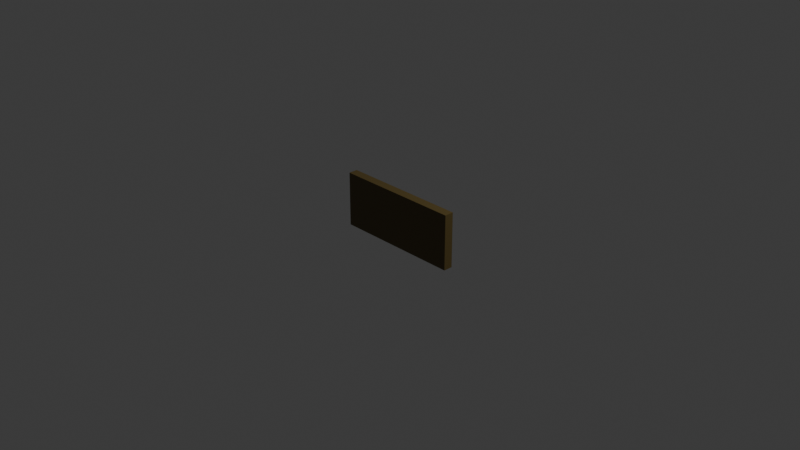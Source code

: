 # Source: MouthDisplay.blend  (saved by Blender 5.2.44; exported with 4.5.12 LTS)
import bpy
from mathutils import Matrix  # noqa: F401  (used for matrix-valued properties, if any)

bpy.ops.wm.read_factory_settings(use_empty=True)
scene = bpy.context.scene
scene.name = 'Scene'

# ---- collections
col_collection = bpy.data.collections.new('Collection'); scene.collection.children.link(col_collection)

# ---- materials (node trees are filled in below, after node groups)
mat_material = bpy.data.materials.new('Material')
mat_material.alpha_threshold = 0.0
mat_material.use_backface_culling_lightprobe_volume = False
mat_material.roughness = 0.5
mat_material.line_color = (0.0, 0.0, 0.0, 1.0)

# ---- material node trees
mat_material.use_nodes = True; mat_material.node_tree.nodes.clear()
_N = mat_material.node_tree.nodes; _L = mat_material.node_tree.links
n0 = _N.new('ShaderNodeOutputMaterial'); n0.name = 'Material Output'; n0.location = (200, 100)
n1 = _N.new('ShaderNodeBsdfPrincipled'); n1.name = 'Principled BSDF'; n1.location = (-200, 100)
n1.inputs[0].default_value = (0.111, 0.07737, 0.02118, 1.0)
n1.inputs[10].default_value = 0.005
_L.new(n1.outputs[0], n0.inputs[0])
n0.is_active_output = True

# ---- world
world_world = bpy.data.worlds.new('World'); scene.world = world_world
world_world.use_nodes = True; world_world.node_tree.nodes.clear()
_N = world_world.node_tree.nodes; _L = world_world.node_tree.links
n0 = _N.new('ShaderNodeOutputWorld'); n0.name = 'World Output'; n0.location = (200, 100)
n1 = _N.new('ShaderNodeBackground'); n1.name = 'Background'; n1.location = (-200, 100)
n1.inputs[0].default_value = (0.05088, 0.05088, 0.05088, 1.0)
_L.new(n1.outputs[0], n0.inputs[0])
n0.is_active_output = True
world_world.color = (0.05088, 0.05088, 0.05088)
world_world.sun_shadow_jitter_overblur = 0.0

# ---- cameras
cam_camera = bpy.data.cameras.new('Camera')
cam_camera.clip_end = 100.0
cam_camera.ortho_scale = 7.314

# ---- lights
light_light = bpy.data.lights.new('Light', 'POINT')
light_light.energy = 1000.0
light_light.shadow_soft_size = 0.1

# ---- meshes
me_cube = bpy.data.meshes.new('Cube')
me_cube.from_pydata([(1.0, 1.0, 1.0), (1.0, 1.0, -1.0), (1.0, -1.0, 1.0), (1.0, -1.0, -1.0), (-1.0, 1.0, 1.0), (-1.0, 1.0, -1.0), (-1.0, -1.0, 1.0), (-1.0, -1.0, -1.0)], [], [(0, 4, 6, 2), (3, 2, 6, 7), (7, 6, 4, 5), (5, 1, 3, 7), (1, 0, 2, 3), (5, 4, 0, 1)])
_uv = me_cube.uv_layers.new(name='UVMap')
_uv.uv.foreach_set('vector', [0.625, 0.5, 0.875, 0.5, 0.875, 0.75, 0.625, 0.75, 0.375, 0.75, 0.625, 0.75, 0.625, 1.0, 0.375, 1.0, 0.375, 0.0, 0.625, 0.0, 0.625, 0.25, 0.375, 0.25, 0.125, 0.5, 0.375, 0.5, 0.375, 0.75, 0.125, 0.75, 0.375, 0.5, 0.625, 0.5, 0.625, 0.75, 0.375, 0.75, 0.375, 0.25, 0.625, 0.25, 0.625, 0.5, 0.375, 0.5])
me_cube.materials.append(mat_material)
me_cube.use_mirror_vertex_groups = False
me_cube.update()

# ---- objects
ob_cube = bpy.data.objects.new('Cube', me_cube)
ob_light = bpy.data.objects.new('Light', light_light)
ob_camera = bpy.data.objects.new('Camera', cam_camera)

# ---- transforms, parenting, visibility, modifiers, constraints
ob_cube.location = (0.0, 0.0, 0.0)
ob_cube.scale = (0.7, 0.05, 0.3)
ob_cube.lock_rotations_4d = False
ob_cube.empty_display_type = 'ARROWS'
ob_cube.lineart.crease_threshold = 0.0
ob_light.location = (4.076, 1.005, 5.904)
ob_light.rotation_euler = (0.6503, 0.05522, 1.866)
ob_light.lock_rotations_4d = False
ob_light.empty_display_type = 'ARROWS'
ob_light.color = (0.0, 0.0, 0.0, 0.0)
ob_light.lineart.crease_threshold = 0.0
ob_camera.location = (7.359, -6.926, 4.958)
ob_camera.rotation_euler = (1.109, 0.0, 0.8149)
ob_camera.lock_rotations_4d = False
ob_camera.empty_display_type = 'ARROWS'
ob_camera.color = (0.0, 0.0, 0.0, 0.0)
ob_camera.display_type = 'WIRE'
ob_camera.lineart.crease_threshold = 0.0

# ---- collection membership
col_collection.objects.link(ob_cube)
col_collection.objects.link(ob_light)
col_collection.objects.link(ob_camera)

# ---- scene / render settings (as saved in the file)
scene.camera = ob_camera
scene.frame_start = 1; scene.frame_end = 250; scene.frame_set(1)
scene.render.engine = 'BLENDER_EEVEE_NEXT'
scene.render.bake_bias = 0.0
scene.render.bake_samples = 0
scene.render.compositor_device = 'GPU'
scene.eevee.use_volume_custom_range = False
scene.eevee.fast_gi_thickness_near = 0.1
scene.eevee.fast_gi_thickness_far = 0.0
scene.eevee.ray_tracing_options.screen_trace_thickness = 0.1
bpy.context.view_layer.update()
